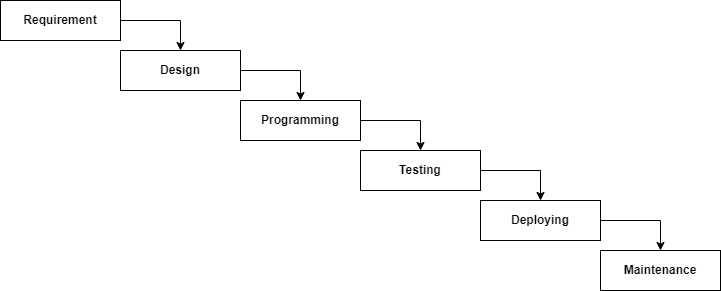

The diagram above was exported from draw.io. Its source (the exported page's mxGraphModel, read from the mxfile embedded in the PNG):
<mxGraphModel dx="1120" dy="572" grid="1" gridSize="10" guides="1" tooltips="1" connect="1" arrows="1" fold="1" page="1" pageScale="1" pageWidth="850" pageHeight="1100" math="0" shadow="0">
  <root>
    <mxCell id="0" />
    <mxCell id="1" parent="0" />
    <mxCell id="YHrHaXtF--w0TaJamSNH-18" style="edgeStyle=orthogonalEdgeStyle;rounded=0;orthogonalLoop=1;jettySize=auto;html=1;exitX=1;exitY=0.5;exitDx=0;exitDy=0;entryX=0.5;entryY=0;entryDx=0;entryDy=0;" parent="1" source="YHrHaXtF--w0TaJamSNH-1" target="YHrHaXtF--w0TaJamSNH-8" edge="1">
      <mxGeometry relative="1" as="geometry" />
    </mxCell>
    <mxCell id="YHrHaXtF--w0TaJamSNH-1" value="&lt;b&gt;Requirement&lt;/b&gt;" style="rounded=0;whiteSpace=wrap;html=1;" parent="1" vertex="1">
      <mxGeometry x="40" y="40" width="120" height="40" as="geometry" />
    </mxCell>
    <mxCell id="YHrHaXtF--w0TaJamSNH-19" style="edgeStyle=orthogonalEdgeStyle;rounded=0;orthogonalLoop=1;jettySize=auto;html=1;exitX=1;exitY=0.5;exitDx=0;exitDy=0;entryX=0.5;entryY=0;entryDx=0;entryDy=0;" parent="1" source="YHrHaXtF--w0TaJamSNH-8" target="YHrHaXtF--w0TaJamSNH-9" edge="1">
      <mxGeometry relative="1" as="geometry" />
    </mxCell>
    <mxCell id="YHrHaXtF--w0TaJamSNH-8" value="&lt;b&gt;Design&lt;/b&gt;" style="rounded=0;whiteSpace=wrap;html=1;" parent="1" vertex="1">
      <mxGeometry x="160" y="90" width="120" height="40" as="geometry" />
    </mxCell>
    <mxCell id="YHrHaXtF--w0TaJamSNH-20" style="edgeStyle=orthogonalEdgeStyle;rounded=0;orthogonalLoop=1;jettySize=auto;html=1;exitX=1;exitY=0.5;exitDx=0;exitDy=0;entryX=0.5;entryY=0;entryDx=0;entryDy=0;" parent="1" source="YHrHaXtF--w0TaJamSNH-9" target="YHrHaXtF--w0TaJamSNH-13" edge="1">
      <mxGeometry relative="1" as="geometry" />
    </mxCell>
    <mxCell id="YHrHaXtF--w0TaJamSNH-9" value="&lt;b&gt;Programming&lt;/b&gt;" style="rounded=0;whiteSpace=wrap;html=1;" parent="1" vertex="1">
      <mxGeometry x="280" y="140" width="120" height="40" as="geometry" />
    </mxCell>
    <mxCell id="YHrHaXtF--w0TaJamSNH-22" style="edgeStyle=orthogonalEdgeStyle;rounded=0;orthogonalLoop=1;jettySize=auto;html=1;exitX=1;exitY=0.5;exitDx=0;exitDy=0;entryX=0.5;entryY=0;entryDx=0;entryDy=0;" parent="1" source="YHrHaXtF--w0TaJamSNH-10" target="YHrHaXtF--w0TaJamSNH-11" edge="1">
      <mxGeometry relative="1" as="geometry" />
    </mxCell>
    <mxCell id="YHrHaXtF--w0TaJamSNH-10" value="&lt;b&gt;Deploying&lt;/b&gt;" style="rounded=0;whiteSpace=wrap;html=1;" parent="1" vertex="1">
      <mxGeometry x="520" y="240" width="120" height="40" as="geometry" />
    </mxCell>
    <mxCell id="YHrHaXtF--w0TaJamSNH-11" value="&lt;b&gt;Maintenance&lt;/b&gt;" style="rounded=0;whiteSpace=wrap;html=1;" parent="1" vertex="1">
      <mxGeometry x="640" y="290" width="120" height="40" as="geometry" />
    </mxCell>
    <mxCell id="YHrHaXtF--w0TaJamSNH-21" style="edgeStyle=orthogonalEdgeStyle;rounded=0;orthogonalLoop=1;jettySize=auto;html=1;exitX=1;exitY=0.5;exitDx=0;exitDy=0;entryX=0.5;entryY=0;entryDx=0;entryDy=0;" parent="1" source="YHrHaXtF--w0TaJamSNH-13" target="YHrHaXtF--w0TaJamSNH-10" edge="1">
      <mxGeometry relative="1" as="geometry" />
    </mxCell>
    <mxCell id="YHrHaXtF--w0TaJamSNH-13" value="&lt;b&gt;Testing&lt;/b&gt;" style="rounded=0;whiteSpace=wrap;html=1;" parent="1" vertex="1">
      <mxGeometry x="400" y="190" width="120" height="40" as="geometry" />
    </mxCell>
  </root>
</mxGraphModel>